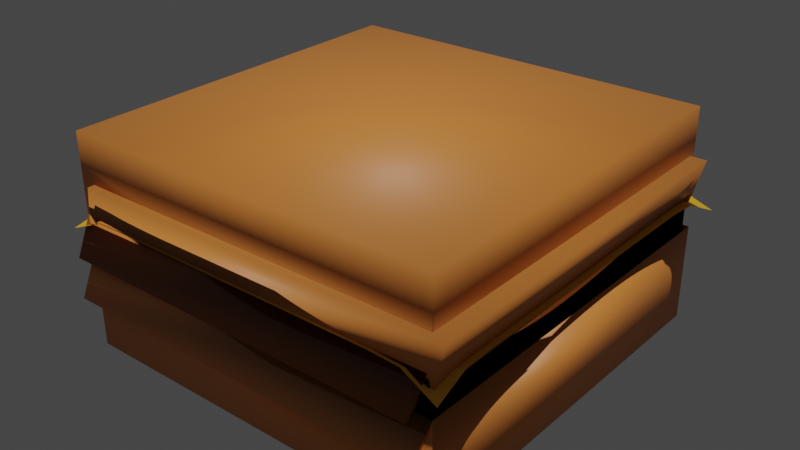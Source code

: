 # Source: hamburger.blend  (saved by Blender 2.93.21; exported with 4.5.12 LTS)
import bpy
from mathutils import Matrix  # noqa: F401  (used for matrix-valued properties, if any)

bpy.ops.wm.read_factory_settings(use_empty=True)
scene = bpy.context.scene
scene.name = 'Scene'

# ---- collections
col_collection = bpy.data.collections.new('Collection'); scene.collection.children.link(col_collection)

# ---- materials (node trees are filled in below, after node groups)
mat_meatmaterial = bpy.data.materials.new('MeatMaterial')
mat_meatmaterial.use_transparent_shadow = False
mat_bunmaterial = bpy.data.materials.new('BunMaterial')
mat_bunmaterial.use_transparent_shadow = False
mat_cheesematerial = bpy.data.materials.new('CheeseMaterial')
mat_cheesematerial.use_transparent_shadow = False

# ---- material node trees
mat_meatmaterial.use_nodes = True; mat_meatmaterial.node_tree.nodes.clear()
_N = mat_meatmaterial.node_tree.nodes; _L = mat_meatmaterial.node_tree.links
n0 = _N.new('ShaderNodeBsdfPrincipled'); n0.name = 'Principled BSDF'; n0.location = (10, 300)
n0.distribution = 'GGX'
n0.subsurface_method = 'BURLEY'
n0.inputs[0].default_value = (0.305, 0.07036, 0.0, 1.0)
n0.inputs[2].default_value = 0.7
n0.inputs[3].default_value = 1.45
n0.inputs[27].default_value = (0.0, 0.0, 0.0, 1.0)
n0.inputs[28].default_value = 1.0
n1 = _N.new('ShaderNodeOutputMaterial'); n1.name = 'Material Output'; n1.location = (300, 300)
_L.new(n0.outputs[0], n1.inputs[0])
n1.is_active_output = True
mat_bunmaterial.use_nodes = True; mat_bunmaterial.node_tree.nodes.clear()
_N = mat_bunmaterial.node_tree.nodes; _L = mat_bunmaterial.node_tree.links
n0 = _N.new('ShaderNodeBsdfPrincipled'); n0.name = 'Principled BSDF'; n0.location = (10, 300)
n0.distribution = 'GGX'
n0.subsurface_method = 'BURLEY'
n0.inputs[0].default_value = (0.8, 0.2598, 0.04967, 1.0)
n0.inputs[3].default_value = 1.45
n0.inputs[27].default_value = (0.0, 0.0, 0.0, 1.0)
n0.inputs[28].default_value = 1.0
n1 = _N.new('ShaderNodeOutputMaterial'); n1.name = 'Material Output'; n1.location = (300, 300)
_L.new(n0.outputs[0], n1.inputs[0])
n1.is_active_output = True
mat_cheesematerial.use_nodes = True; mat_cheesematerial.node_tree.nodes.clear()
_N = mat_cheesematerial.node_tree.nodes; _L = mat_cheesematerial.node_tree.links
n0 = _N.new('ShaderNodeBsdfPrincipled'); n0.name = 'Principled BSDF'; n0.location = (10, 300)
n0.distribution = 'GGX'
n0.subsurface_method = 'BURLEY'
n0.inputs[0].default_value = (0.8, 0.4146, 0.01574, 1.0)
n0.inputs[3].default_value = 1.45
n0.inputs[27].default_value = (0.0, 0.0, 0.0, 1.0)
n0.inputs[28].default_value = 1.0
n1 = _N.new('ShaderNodeOutputMaterial'); n1.name = 'Material Output'; n1.location = (300, 300)
_L.new(n0.outputs[0], n1.inputs[0])
n1.is_active_output = True

# ---- world
world_world = bpy.data.worlds.new('World'); scene.world = world_world
world_world.use_nodes = True; world_world.node_tree.nodes.clear()
_N = world_world.node_tree.nodes; _L = world_world.node_tree.links
n0 = _N.new('ShaderNodeOutputWorld'); n0.name = 'World Output'; n0.location = (300, 300)
n1 = _N.new('ShaderNodeBackground'); n1.name = 'Background'; n1.location = (10, 300)
n1.inputs[0].default_value = (0.05088, 0.05088, 0.05088, 1.0)
_L.new(n1.outputs[0], n0.inputs[0])
n0.is_active_output = True
world_world.color = (0.05088, 0.05088, 0.05088)
world_world.use_sun_shadow = False
world_world.sun_shadow_jitter_overblur = 0.0

# ---- lights
light_sun = bpy.data.lights.new('Sun', 'SUN')
light_sun.transmission_factor = 0.0
light_sun.energy = 2.0
light_sun.shadow_soft_size = 0.125

# ---- meshes
me_cube_001 = bpy.data.meshes.new('Cube.001')
me_cube_001.from_pydata([(-2.64, -2.826, -2.392), (-2.867, -2.928, -2.965), (-2.64, 2.581, -2.392), (-2.867, 2.479, -2.965), (2.767, -2.826, -2.392), (2.54, -2.928, -2.965), (2.767, 2.581, -2.392), (2.54, 2.479, -2.965), (-2.64, -2.826, -2.246), (-2.64, 2.581, -2.246), (2.767, 2.581, -2.246), (2.767, -2.826, -2.246), (-2.64, 2.581, -3.175), (2.767, 2.581, -3.175), (2.767, -2.826, -3.175), (-2.64, -2.826, -3.175)], [], [(8, 1, 3, 9), (9, 3, 7, 10), (10, 7, 5, 11), (11, 5, 1, 8), (2, 6, 4, 0), (7, 3, 1, 5), (14, 11, 8, 15), (13, 10, 11, 14), (12, 9, 10, 13), (15, 8, 9, 12), (0, 15, 12, 2), (2, 12, 13, 6), (6, 13, 14, 4), (4, 14, 15, 0)])
me_cube_001.polygons.foreach_set('use_smooth', [True] * 14)
_uv = me_cube_001.uv_layers.new(name='UVMap')
_uv.uv.foreach_set('vector', [0.5749, 0.0, 0.625, 0.0, 0.625, 0.25, 0.5749, 0.25, 0.5749, 0.25, 0.625, 0.25, 0.625, 0.5, 0.5749, 0.5, 0.5749, 0.5, 0.625, 0.5, 0.625, 0.75, 0.5749, 0.75, 0.5749, 0.75, 0.625, 0.75, 0.625, 1.0, 0.5749, 1.0, 0.125, 0.5, 0.375, 0.5, 0.375, 0.75, 0.125, 0.75, 0.625, 0.5, 0.875, 0.5, 0.875, 0.75, 0.625, 0.75, 0.4388, 0.75, 0.5749, 0.75, 0.5749, 1.0, 0.4388, 1.0, 0.4388, 0.5, 0.5749, 0.5, 0.5749, 0.75, 0.4388, 0.75, 0.4388, 0.25, 0.5749, 0.25, 0.5749, 0.5, 0.4388, 0.5, 0.4388, 0.0, 0.5749, 0.0, 0.5749, 0.25, 0.4388, 0.25, 0.375, 0.0, 0.4388, 0.0, 0.4388, 0.25, 0.375, 0.25, 0.375, 0.25, 0.4388, 0.25, 0.4388, 0.5, 0.375, 0.5, 0.375, 0.5, 0.4388, 0.5, 0.4388, 0.75, 0.375, 0.75, 0.375, 0.75, 0.4388, 0.75, 0.4388, 1.0, 0.375, 1.0])
me_cube_001.materials.append(mat_meatmaterial)
me_cube_001.use_remesh_fix_poles = True
me_cube_001.use_remesh_preserve_attributes = False
me_cube_001.update()
me_cube_002 = bpy.data.meshes.new('Cube.002')
me_cube_002.from_pydata([(-2.759, -2.826, -2.992), (-2.987, -2.928, -2.346), (-2.759, 2.581, -2.992), (-2.987, 2.479, -2.346), (2.647, -2.826, -2.992), (2.42, -2.928, -2.346), (2.647, 2.581, -2.992), (2.42, 2.479, -2.346), (-2.759, -2.826, -1.627), (-2.759, 2.581, -1.627), (2.647, 2.581, -1.627), (2.647, -2.826, -1.627), (-2.759, 2.581, -2.557), (2.647, 2.581, -2.557), (2.647, -2.826, -2.557), (-2.759, -2.826, -2.557)], [], [(8, 1, 3, 9), (9, 3, 7, 10), (10, 7, 5, 11), (11, 5, 1, 8), (2, 6, 4, 0), (7, 3, 1, 5), (14, 11, 8, 15), (13, 10, 11, 14), (12, 9, 10, 13), (15, 8, 9, 12), (0, 15, 12, 2), (2, 12, 13, 6), (6, 13, 14, 4), (4, 14, 15, 0)])
me_cube_002.polygons.foreach_set('use_smooth', [True] * 14)
_uv = me_cube_002.uv_layers.new(name='UVMap')
_uv.uv.foreach_set('vector', [0.5749, 0.0, 0.625, 0.0, 0.625, 0.25, 0.5749, 0.25, 0.5749, 0.25, 0.625, 0.25, 0.625, 0.5, 0.5749, 0.5, 0.5749, 0.5, 0.625, 0.5, 0.625, 0.75, 0.5749, 0.75, 0.5749, 0.75, 0.625, 0.75, 0.625, 1.0, 0.5749, 1.0, 0.125, 0.5, 0.375, 0.5, 0.375, 0.75, 0.125, 0.75, 0.625, 0.5, 0.875, 0.5, 0.875, 0.75, 0.625, 0.75, 0.4388, 0.75, 0.5749, 0.75, 0.5749, 1.0, 0.4388, 1.0, 0.4388, 0.5, 0.5749, 0.5, 0.5749, 0.75, 0.4388, 0.75, 0.4388, 0.25, 0.5749, 0.25, 0.5749, 0.5, 0.4388, 0.5, 0.4388, 0.0, 0.5749, 0.0, 0.5749, 0.25, 0.4388, 0.25, 0.375, 0.0, 0.4388, 0.0, 0.4388, 0.25, 0.375, 0.25, 0.375, 0.25, 0.4388, 0.25, 0.4388, 0.5, 0.375, 0.5, 0.375, 0.5, 0.4388, 0.5, 0.4388, 0.75, 0.375, 0.75, 0.375, 0.75, 0.4388, 0.75, 0.4388, 1.0, 0.375, 1.0])
me_cube_002.materials.append(mat_bunmaterial)
me_cube_002.use_remesh_fix_poles = True
me_cube_002.use_remesh_preserve_attributes = False
me_cube_002.update()
me_plane = bpy.data.meshes.new('Plane')
me_plane.from_pydata([(-3.408, -2.908, -0.2623), (2.511, -2.909, -0.3), (-3.362, 2.992, -0.3682), (2.604, 2.94, -0.3297), (-3.32, 2.48, -0.0971), (-3.312, 2.03, -0.07497), (-3.312, 1.587, -0.07497), (-3.312, 1.144, -0.07497), (-3.312, 0.7018, -0.07497), (-3.312, 0.2592, -0.07497), (-3.312, -0.1834, -0.07497), (-3.312, -0.626, -0.07497), (-3.312, -1.069, -0.07497), (-3.312, -1.511, -0.07497), (-3.312, -1.954, -0.07497), (-3.326, -2.401, -0.0909), (-2.878, -2.886, -0.03776), (-2.418, -2.885, -0.02517), (-1.976, -2.885, -0.02517), (-1.533, -2.885, -0.02517), (-1.09, -2.885, -0.02517), (-0.6477, -2.885, -0.02517), (-0.2051, -2.885, -0.02517), (0.2375, -2.885, -0.02517), (0.68, -2.885, -0.02517), (1.123, -2.885, -0.02517), (1.565, -2.885, -0.02517), (2.014, -2.889, -0.04735), (2.504, -2.43, -0.08999), (2.503, -1.982, -0.06968), (2.503, -1.54, -0.06968), (2.503, -1.097, -0.06968), (2.503, -0.6544, -0.06968), (2.503, -0.2118, -0.06968), (2.503, 0.2308, -0.06968), (2.503, 0.6734, -0.06968), (2.503, 1.116, -0.06968), (2.503, 1.559, -0.06968), (2.503, 2.001, -0.06968), (2.515, 2.449, -0.1002), (2.064, 2.935, -0.1364), (1.612, 2.936, -0.1154), (1.169, 2.936, -0.1154), (0.7268, 2.936, -0.1154), (0.2842, 2.936, -0.1154), (-0.1584, 2.936, -0.1154), (-0.601, 2.936, -0.1154), (-1.044, 2.936, -0.1154), (-1.486, 2.936, -0.1154), (-1.929, 2.936, -0.1154), (-2.371, 2.936, -0.1154), (-2.824, 2.942, -0.1335), (-2.857, -2.432, -0.01047), (-2.857, -1.987, -0.009726), (-2.857, -1.544, -0.009726), (-2.857, -1.102, -0.009726), (-2.857, -0.659, -0.009726), (-2.857, -0.2164, -0.009726), (-2.857, 0.2262, -0.009726), (-2.857, 0.6688, -0.009726), (-2.857, 1.111, -0.009726), (-2.857, 1.554, -0.009726), (-2.857, 1.997, -0.009726), (-2.852, 2.446, -0.02291), (-2.413, -2.435, -0.003265), (-2.413, -1.992, 0.0), (-2.413, -1.549, 0.0), (-2.413, -1.106, 0.0), (-2.413, -0.6639, 0.0), (-2.413, -0.2213, 0.0), (-2.413, 0.2213, 0.0), (-2.413, 0.6639, 0.0), (-2.413, 1.106, 0.0), (-2.413, 1.549, 0.0), (-2.413, 1.992, 0.0), (-2.407, 2.442, -0.01497), (-1.971, -2.435, -0.003265), (-1.97, -1.992, 0.0), (-1.97, -1.549, 0.0), (-1.97, -1.106, 0.0), (-1.97, -0.6639, 0.0), (-1.97, -0.2213, 0.0), (-1.97, 0.2213, 0.0), (-1.97, 0.6639, 0.0), (-1.97, 1.106, 0.0), (-1.97, 1.549, 0.0), (-1.97, 1.992, 0.0), (-1.965, 2.442, -0.01497), (-1.528, -2.435, -0.003265), (-1.527, -1.992, 0.0), (-1.527, -1.549, 0.0), (-1.527, -1.106, 0.0), (-1.527, -0.6639, 0.0), (-1.527, -0.2213, 0.0), (-1.527, 0.2213, 0.0), (-1.527, 0.6639, 0.0), (-1.527, 1.106, 0.0), (-1.527, 1.549, 0.0), (-1.527, 1.992, 0.0), (-1.522, 2.442, -0.01497), (-1.085, -2.435, -0.003265), (-1.085, -1.992, 0.0), (-1.085, -1.549, 0.0), (-1.085, -1.106, 0.0), (-1.085, -0.6639, 0.0), (-1.085, -0.2213, 0.0), (-1.085, 0.2213, 0.0), (-1.085, 0.6639, 0.0), (-1.085, 1.106, 0.0), (-1.085, 1.549, 0.0), (-1.085, 1.992, 0.0), (-1.079, 2.442, -0.01497), (-0.6429, -2.435, -0.003265), (-0.6422, -1.992, 0.0), (-0.6422, -1.549, 0.0), (-0.6422, -1.106, 0.0), (-0.6422, -0.6639, 0.0), (-0.6422, -0.2213, 0.0), (-0.6422, 0.2213, 0.0), (-0.6422, 0.6639, 0.0), (-0.6422, 1.106, 0.0), (-0.6422, 1.549, 0.0), (-0.6422, 1.992, 0.0), (-0.6368, 2.442, -0.01497), (-0.2003, -2.435, -0.003265), (-0.1996, -1.992, 0.0), (-0.1996, -1.549, 0.0), (-0.1996, -1.106, 0.0), (-0.1996, -0.6639, 0.0), (-0.1996, -0.2213, 0.0), (-0.1996, 0.2213, 0.0), (-0.1996, 0.6639, 0.0), (-0.1996, 1.106, 0.0), (-0.1996, 1.549, 0.0), (-0.1996, 1.992, 0.0), (-0.1942, 2.442, -0.01497), (0.2423, -2.435, -0.003265), (0.243, -1.992, 0.0), (0.243, -1.549, 0.0), (0.243, -1.106, 0.0), (0.243, -0.6639, 0.0), (0.243, -0.2213, 0.0), (0.243, 0.2213, 0.0), (0.243, 0.6639, 0.0), (0.243, 1.106, 0.0), (0.243, 1.549, 0.0), (0.243, 1.992, 0.0), (0.2484, 2.442, -0.01497), (0.6849, -2.435, -0.003265), (0.6856, -1.992, 0.0), (0.6856, -1.549, 0.0), (0.6856, -1.106, 0.0), (0.6856, -0.6639, 0.0), (0.6856, -0.2213, 0.0), (0.6856, 0.2213, 0.0), (0.6856, 0.6639, 0.0), (0.6856, 1.106, 0.0), (0.6856, 1.549, 0.0), (0.6856, 1.992, 0.0), (0.691, 2.442, -0.01497), (1.127, -2.435, -0.003265), (1.128, -1.992, 0.0), (1.128, -1.549, 0.0), (1.128, -1.106, 0.0), (1.128, -0.6639, 0.0), (1.128, -0.2213, 0.0), (1.128, 0.2213, 0.0), (1.128, 0.6639, 0.0), (1.128, 1.106, 0.0), (1.128, 1.549, 0.0), (1.128, 1.992, 0.0), (1.134, 2.442, -0.01497), (1.57, -2.435, -0.003265), (1.571, -1.992, 0.0), (1.571, -1.549, 0.0), (1.571, -1.106, 0.0), (1.571, -0.6639, 0.0), (1.571, -0.2213, 0.0), (1.571, 0.2213, 0.0), (1.571, 0.6639, 0.0), (1.571, 1.106, 0.0), (1.571, 1.549, 0.0), (1.571, 1.992, 0.0), (1.576, 2.442, -0.01497), (2.019, -2.434, -0.01212), (2.02, -1.99, -0.009039), (2.02, -1.548, -0.009039), (2.02, -1.105, -0.009039), (2.02, -0.6627, -0.009039), (2.02, -0.2201, -0.009039), (2.02, 0.2225, -0.009039), (2.02, 0.6651, -0.009039), (2.02, 1.108, -0.009039), (2.02, 1.55, -0.009039), (2.02, 1.993, -0.009039), (2.024, 2.443, -0.02327)], [], [(195, 39, 3, 40), (4, 63, 51, 2), (63, 75, 50, 51), (75, 87, 49, 50), (87, 99, 48, 49), (99, 111, 47, 48), (111, 123, 46, 47), (123, 135, 45, 46), (135, 147, 44, 45), (147, 159, 43, 44), (159, 171, 42, 43), (171, 183, 41, 42), (183, 195, 40, 41), (0, 16, 52, 15), (15, 52, 53, 14), (14, 53, 54, 13), (13, 54, 55, 12), (12, 55, 56, 11), (11, 56, 57, 10), (10, 57, 58, 9), (9, 58, 59, 8), (8, 59, 60, 7), (7, 60, 61, 6), (6, 61, 62, 5), (5, 62, 63, 4), (16, 17, 64, 52), (52, 64, 65, 53), (53, 65, 66, 54), (54, 66, 67, 55), (55, 67, 68, 56), (56, 68, 69, 57), (57, 69, 70, 58), (58, 70, 71, 59), (59, 71, 72, 60), (60, 72, 73, 61), (61, 73, 74, 62), (62, 74, 75, 63), (17, 18, 76, 64), (64, 76, 77, 65), (65, 77, 78, 66), (66, 78, 79, 67), (67, 79, 80, 68), (68, 80, 81, 69), (69, 81, 82, 70), (70, 82, 83, 71), (71, 83, 84, 72), (72, 84, 85, 73), (73, 85, 86, 74), (74, 86, 87, 75), (18, 19, 88, 76), (76, 88, 89, 77), (77, 89, 90, 78), (78, 90, 91, 79), (79, 91, 92, 80), (80, 92, 93, 81), (81, 93, 94, 82), (82, 94, 95, 83), (83, 95, 96, 84), (84, 96, 97, 85), (85, 97, 98, 86), (86, 98, 99, 87), (19, 20, 100, 88), (88, 100, 101, 89), (89, 101, 102, 90), (90, 102, 103, 91), (91, 103, 104, 92), (92, 104, 105, 93), (93, 105, 106, 94), (94, 106, 107, 95), (95, 107, 108, 96), (96, 108, 109, 97), (97, 109, 110, 98), (98, 110, 111, 99), (20, 21, 112, 100), (100, 112, 113, 101), (101, 113, 114, 102), (102, 114, 115, 103), (103, 115, 116, 104), (104, 116, 117, 105), (105, 117, 118, 106), (106, 118, 119, 107), (107, 119, 120, 108), (108, 120, 121, 109), (109, 121, 122, 110), (110, 122, 123, 111), (21, 22, 124, 112), (112, 124, 125, 113), (113, 125, 126, 114), (114, 126, 127, 115), (115, 127, 128, 116), (116, 128, 129, 117), (117, 129, 130, 118), (118, 130, 131, 119), (119, 131, 132, 120), (120, 132, 133, 121), (121, 133, 134, 122), (122, 134, 135, 123), (22, 23, 136, 124), (124, 136, 137, 125), (125, 137, 138, 126), (126, 138, 139, 127), (127, 139, 140, 128), (128, 140, 141, 129), (129, 141, 142, 130), (130, 142, 143, 131), (131, 143, 144, 132), (132, 144, 145, 133), (133, 145, 146, 134), (134, 146, 147, 135), (23, 24, 148, 136), (136, 148, 149, 137), (137, 149, 150, 138), (138, 150, 151, 139), (139, 151, 152, 140), (140, 152, 153, 141), (141, 153, 154, 142), (142, 154, 155, 143), (143, 155, 156, 144), (144, 156, 157, 145), (145, 157, 158, 146), (146, 158, 159, 147), (24, 25, 160, 148), (148, 160, 161, 149), (149, 161, 162, 150), (150, 162, 163, 151), (151, 163, 164, 152), (152, 164, 165, 153), (153, 165, 166, 154), (154, 166, 167, 155), (155, 167, 168, 156), (156, 168, 169, 157), (157, 169, 170, 158), (158, 170, 171, 159), (25, 26, 172, 160), (160, 172, 173, 161), (161, 173, 174, 162), (162, 174, 175, 163), (163, 175, 176, 164), (164, 176, 177, 165), (165, 177, 178, 166), (166, 178, 179, 167), (167, 179, 180, 168), (168, 180, 181, 169), (169, 181, 182, 170), (170, 182, 183, 171), (26, 27, 184, 172), (172, 184, 185, 173), (173, 185, 186, 174), (174, 186, 187, 175), (175, 187, 188, 176), (176, 188, 189, 177), (177, 189, 190, 178), (178, 190, 191, 179), (179, 191, 192, 180), (180, 192, 193, 181), (181, 193, 194, 182), (182, 194, 195, 183), (27, 1, 28, 184), (184, 28, 29, 185), (185, 29, 30, 186), (186, 30, 31, 187), (187, 31, 32, 188), (188, 32, 33, 189), (189, 33, 34, 190), (190, 34, 35, 191), (191, 35, 36, 192), (192, 36, 37, 193), (193, 37, 38, 194), (194, 38, 39, 195)])
_uv = me_plane.uv_layers.new(name='UVMap')
_uv.uv.foreach_set('vector', [0.9231, 0.9231, 1.0, 0.9231, 1.0, 1.0, 0.9231, 1.0, 0.0, 0.9231, 0.07692, 0.9231, 0.07692, 1.0, 0.0, 1.0, 0.07692, 0.9231, 0.1538, 0.9231, 0.1538, 1.0, 0.07692, 1.0, 0.1538, 0.9231, 0.2308, 0.9231, 0.2308, 1.0, 0.1538, 1.0, 0.2308, 0.9231, 0.3077, 0.9231, 0.3077, 1.0, 0.2308, 1.0, 0.3077, 0.9231, 0.3846, 0.9231, 0.3846, 1.0, 0.3077, 1.0, 0.3846, 0.9231, 0.4615, 0.9231, 0.4615, 1.0, 0.3846, 1.0, 0.4615, 0.9231, 0.5385, 0.9231, 0.5385, 1.0, 0.4615, 1.0, 0.5385, 0.9231, 0.6154, 0.9231, 0.6154, 1.0, 0.5385, 1.0, 0.6154, 0.9231, 0.6923, 0.9231, 0.6923, 1.0, 0.6154, 1.0, 0.6923, 0.9231, 0.7692, 0.9231, 0.7692, 1.0, 0.6923, 1.0, 0.7692, 0.9231, 0.8462, 0.9231, 0.8462, 1.0, 0.7692, 1.0, 0.8462, 0.9231, 0.9231, 0.9231, 0.9231, 1.0, 0.8462, 1.0, 0.0, 0.0, 0.07692, 0.0, 0.07692, 0.07692, 0.0, 0.07692, 0.0, 0.07692, 0.07692, 0.07692, 0.07692, 0.1538, 0.0, 0.1538, 0.0, 0.1538, 0.07692, 0.1538, 0.07692, 0.2308, 0.0, 0.2308, 0.0, 0.2308, 0.07692, 0.2308, 0.07692, 0.3077, 0.0, 0.3077, 0.0, 0.3077, 0.07692, 0.3077, 0.07692, 0.3846, 0.0, 0.3846, 0.0, 0.3846, 0.07692, 0.3846, 0.07692, 0.4615, 0.0, 0.4615, 0.0, 0.4615, 0.07692, 0.4615, 0.07692, 0.5385, 0.0, 0.5385, 0.0, 0.5385, 0.07692, 0.5385, 0.07692, 0.6154, 0.0, 0.6154, 0.0, 0.6154, 0.07692, 0.6154, 0.07692, 0.6923, 0.0, 0.6923, 0.0, 0.6923, 0.07692, 0.6923, 0.07692, 0.7692, 0.0, 0.7692, 0.0, 0.7692, 0.07692, 0.7692, 0.07692, 0.8462, 0.0, 0.8462, 0.0, 0.8462, 0.07692, 0.8462, 0.07692, 0.9231, 0.0, 0.9231, 0.07692, 0.0, 0.1538, 0.0, 0.1538, 0.07692, 0.07692, 0.07692, 0.07692, 0.07692, 0.1538, 0.07692, 0.1538, 0.1538, 0.07692, 0.1538, 0.07692, 0.1538, 0.1538, 0.1538, 0.1538, 0.2308, 0.07692, 0.2308, 0.07692, 0.2308, 0.1538, 0.2308, 0.1538, 0.3077, 0.07692, 0.3077, 0.07692, 0.3077, 0.1538, 0.3077, 0.1538, 0.3846, 0.07692, 0.3846, 0.07692, 0.3846, 0.1538, 0.3846, 0.1538, 0.4615, 0.07692, 0.4615, 0.07692, 0.4615, 0.1538, 0.4615, 0.1538, 0.5385, 0.07692, 0.5385, 0.07692, 0.5385, 0.1538, 0.5385, 0.1538, 0.6154, 0.07692, 0.6154, 0.07692, 0.6154, 0.1538, 0.6154, 0.1538, 0.6923, 0.07692, 0.6923, 0.07692, 0.6923, 0.1538, 0.6923, 0.1538, 0.7692, 0.07692, 0.7692, 0.07692, 0.7692, 0.1538, 0.7692, 0.1538, 0.8462, 0.07692, 0.8462, 0.07692, 0.8462, 0.1538, 0.8462, 0.1538, 0.9231, 0.07692, 0.9231, 0.1538, 0.0, 0.2308, 0.0, 0.2308, 0.07692, 0.1538, 0.07692, 0.1538, 0.07692, 0.2308, 0.07692, 0.2308, 0.1538, 0.1538, 0.1538, 0.1538, 0.1538, 0.2308, 0.1538, 0.2308, 0.2308, 0.1538, 0.2308, 0.1538, 0.2308, 0.2308, 0.2308, 0.2308, 0.3077, 0.1538, 0.3077, 0.1538, 0.3077, 0.2308, 0.3077, 0.2308, 0.3846, 0.1538, 0.3846, 0.1538, 0.3846, 0.2308, 0.3846, 0.2308, 0.4615, 0.1538, 0.4615, 0.1538, 0.4615, 0.2308, 0.4615, 0.2308, 0.5385, 0.1538, 0.5385, 0.1538, 0.5385, 0.2308, 0.5385, 0.2308, 0.6154, 0.1538, 0.6154, 0.1538, 0.6154, 0.2308, 0.6154, 0.2308, 0.6923, 0.1538, 0.6923, 0.1538, 0.6923, 0.2308, 0.6923, 0.2308, 0.7692, 0.1538, 0.7692, 0.1538, 0.7692, 0.2308, 0.7692, 0.2308, 0.8462, 0.1538, 0.8462, 0.1538, 0.8462, 0.2308, 0.8462, 0.2308, 0.9231, 0.1538, 0.9231, 0.2308, 0.0, 0.3077, 0.0, 0.3077, 0.07692, 0.2308, 0.07692, 0.2308, 0.07692, 0.3077, 0.07692, 0.3077, 0.1538, 0.2308, 0.1538, 0.2308, 0.1538, 0.3077, 0.1538, 0.3077, 0.2308, 0.2308, 0.2308, 0.2308, 0.2308, 0.3077, 0.2308, 0.3077, 0.3077, 0.2308, 0.3077, 0.2308, 0.3077, 0.3077, 0.3077, 0.3077, 0.3846, 0.2308, 0.3846, 0.2308, 0.3846, 0.3077, 0.3846, 0.3077, 0.4615, 0.2308, 0.4615, 0.2308, 0.4615, 0.3077, 0.4615, 0.3077, 0.5385, 0.2308, 0.5385, 0.2308, 0.5385, 0.3077, 0.5385, 0.3077, 0.6154, 0.2308, 0.6154, 0.2308, 0.6154, 0.3077, 0.6154, 0.3077, 0.6923, 0.2308, 0.6923, 0.2308, 0.6923, 0.3077, 0.6923, 0.3077, 0.7692, 0.2308, 0.7692, 0.2308, 0.7692, 0.3077, 0.7692, 0.3077, 0.8462, 0.2308, 0.8462, 0.2308, 0.8462, 0.3077, 0.8462, 0.3077, 0.9231, 0.2308, 0.9231, 0.3077, 0.0, 0.3846, 0.0, 0.3846, 0.07692, 0.3077, 0.07692, 0.3077, 0.07692, 0.3846, 0.07692, 0.3846, 0.1538, 0.3077, 0.1538, 0.3077, 0.1538, 0.3846, 0.1538, 0.3846, 0.2308, 0.3077, 0.2308, 0.3077, 0.2308, 0.3846, 0.2308, 0.3846, 0.3077, 0.3077, 0.3077, 0.3077, 0.3077, 0.3846, 0.3077, 0.3846, 0.3846, 0.3077, 0.3846, 0.3077, 0.3846, 0.3846, 0.3846, 0.3846, 0.4615, 0.3077, 0.4615, 0.3077, 0.4615, 0.3846, 0.4615, 0.3846, 0.5385, 0.3077, 0.5385, 0.3077, 0.5385, 0.3846, 0.5385, 0.3846, 0.6154, 0.3077, 0.6154, 0.3077, 0.6154, 0.3846, 0.6154, 0.3846, 0.6923, 0.3077, 0.6923, 0.3077, 0.6923, 0.3846, 0.6923, 0.3846, 0.7692, 0.3077, 0.7692, 0.3077, 0.7692, 0.3846, 0.7692, 0.3846, 0.8462, 0.3077, 0.8462, 0.3077, 0.8462, 0.3846, 0.8462, 0.3846, 0.9231, 0.3077, 0.9231, 0.3846, 0.0, 0.4615, 0.0, 0.4615, 0.07692, 0.3846, 0.07692, 0.3846, 0.07692, 0.4615, 0.07692, 0.4615, 0.1538, 0.3846, 0.1538, 0.3846, 0.1538, 0.4615, 0.1538, 0.4615, 0.2308, 0.3846, 0.2308, 0.3846, 0.2308, 0.4615, 0.2308, 0.4615, 0.3077, 0.3846, 0.3077, 0.3846, 0.3077, 0.4615, 0.3077, 0.4615, 0.3846, 0.3846, 0.3846, 0.3846, 0.3846, 0.4615, 0.3846, 0.4615, 0.4615, 0.3846, 0.4615, 0.3846, 0.4615, 0.4615, 0.4615, 0.4615, 0.5385, 0.3846, 0.5385, 0.3846, 0.5385, 0.4615, 0.5385, 0.4615, 0.6154, 0.3846, 0.6154, 0.3846, 0.6154, 0.4615, 0.6154, 0.4615, 0.6923, 0.3846, 0.6923, 0.3846, 0.6923, 0.4615, 0.6923, 0.4615, 0.7692, 0.3846, 0.7692, 0.3846, 0.7692, 0.4615, 0.7692, 0.4615, 0.8462, 0.3846, 0.8462, 0.3846, 0.8462, 0.4615, 0.8462, 0.4615, 0.9231, 0.3846, 0.9231, 0.4615, 0.0, 0.5385, 0.0, 0.5385, 0.07692, 0.4615, 0.07692, 0.4615, 0.07692, 0.5385, 0.07692, 0.5385, 0.1538, 0.4615, 0.1538, 0.4615, 0.1538, 0.5385, 0.1538, 0.5385, 0.2308, 0.4615, 0.2308, 0.4615, 0.2308, 0.5385, 0.2308, 0.5385, 0.3077, 0.4615, 0.3077, 0.4615, 0.3077, 0.5385, 0.3077, 0.5385, 0.3846, 0.4615, 0.3846, 0.4615, 0.3846, 0.5385, 0.3846, 0.5385, 0.4615, 0.4615, 0.4615, 0.4615, 0.4615, 0.5385, 0.4615, 0.5385, 0.5385, 0.4615, 0.5385, 0.4615, 0.5385, 0.5385, 0.5385, 0.5385, 0.6154, 0.4615, 0.6154, 0.4615, 0.6154, 0.5385, 0.6154, 0.5385, 0.6923, 0.4615, 0.6923, 0.4615, 0.6923, 0.5385, 0.6923, 0.5385, 0.7692, 0.4615, 0.7692, 0.4615, 0.7692, 0.5385, 0.7692, 0.5385, 0.8462, 0.4615, 0.8462, 0.4615, 0.8462, 0.5385, 0.8462, 0.5385, 0.9231, 0.4615, 0.9231, 0.5385, 0.0, 0.6154, 0.0, 0.6154, 0.07692, 0.5385, 0.07692, 0.5385, 0.07692, 0.6154, 0.07692, 0.6154, 0.1538, 0.5385, 0.1538, 0.5385, 0.1538, 0.6154, 0.1538, 0.6154, 0.2308, 0.5385, 0.2308, 0.5385, 0.2308, 0.6154, 0.2308, 0.6154, 0.3077, 0.5385, 0.3077, 0.5385, 0.3077, 0.6154, 0.3077, 0.6154, 0.3846, 0.5385, 0.3846, 0.5385, 0.3846, 0.6154, 0.3846, 0.6154, 0.4615, 0.5385, 0.4615, 0.5385, 0.4615, 0.6154, 0.4615, 0.6154, 0.5385, 0.5385, 0.5385, 0.5385, 0.5385, 0.6154, 0.5385, 0.6154, 0.6154, 0.5385, 0.6154, 0.5385, 0.6154, 0.6154, 0.6154, 0.6154, 0.6923, 0.5385, 0.6923, 0.5385, 0.6923, 0.6154, 0.6923, 0.6154, 0.7692, 0.5385, 0.7692, 0.5385, 0.7692, 0.6154, 0.7692, 0.6154, 0.8462, 0.5385, 0.8462, 0.5385, 0.8462, 0.6154, 0.8462, 0.6154, 0.9231, 0.5385, 0.9231, 0.6154, 0.0, 0.6923, 0.0, 0.6923, 0.07692, 0.6154, 0.07692, 0.6154, 0.07692, 0.6923, 0.07692, 0.6923, 0.1538, 0.6154, 0.1538, 0.6154, 0.1538, 0.6923, 0.1538, 0.6923, 0.2308, 0.6154, 0.2308, 0.6154, 0.2308, 0.6923, 0.2308, 0.6923, 0.3077, 0.6154, 0.3077, 0.6154, 0.3077, 0.6923, 0.3077, 0.6923, 0.3846, 0.6154, 0.3846, 0.6154, 0.3846, 0.6923, 0.3846, 0.6923, 0.4615, 0.6154, 0.4615, 0.6154, 0.4615, 0.6923, 0.4615, 0.6923, 0.5385, 0.6154, 0.5385, 0.6154, 0.5385, 0.6923, 0.5385, 0.6923, 0.6154, 0.6154, 0.6154, 0.6154, 0.6154, 0.6923, 0.6154, 0.6923, 0.6923, 0.6154, 0.6923, 0.6154, 0.6923, 0.6923, 0.6923, 0.6923, 0.7692, 0.6154, 0.7692, 0.6154, 0.7692, 0.6923, 0.7692, 0.6923, 0.8462, 0.6154, 0.8462, 0.6154, 0.8462, 0.6923, 0.8462, 0.6923, 0.9231, 0.6154, 0.9231, 0.6923, 0.0, 0.7692, 0.0, 0.7692, 0.07692, 0.6923, 0.07692, 0.6923, 0.07692, 0.7692, 0.07692, 0.7692, 0.1538, 0.6923, 0.1538, 0.6923, 0.1538, 0.7692, 0.1538, 0.7692, 0.2308, 0.6923, 0.2308, 0.6923, 0.2308, 0.7692, 0.2308, 0.7692, 0.3077, 0.6923, 0.3077, 0.6923, 0.3077, 0.7692, 0.3077, 0.7692, 0.3846, 0.6923, 0.3846, 0.6923, 0.3846, 0.7692, 0.3846, 0.7692, 0.4615, 0.6923, 0.4615, 0.6923, 0.4615, 0.7692, 0.4615, 0.7692, 0.5385, 0.6923, 0.5385, 0.6923, 0.5385, 0.7692, 0.5385, 0.7692, 0.6154, 0.6923, 0.6154, 0.6923, 0.6154, 0.7692, 0.6154, 0.7692, 0.6923, 0.6923, 0.6923, 0.6923, 0.6923, 0.7692, 0.6923, 0.7692, 0.7692, 0.6923, 0.7692, 0.6923, 0.7692, 0.7692, 0.7692, 0.7692, 0.8462, 0.6923, 0.8462, 0.6923, 0.8462, 0.7692, 0.8462, 0.7692, 0.9231, 0.6923, 0.9231, 0.7692, 0.0, 0.8462, 0.0, 0.8462, 0.07692, 0.7692, 0.07692, 0.7692, 0.07692, 0.8462, 0.07692, 0.8462, 0.1538, 0.7692, 0.1538, 0.7692, 0.1538, 0.8462, 0.1538, 0.8462, 0.2308, 0.7692, 0.2308, 0.7692, 0.2308, 0.8462, 0.2308, 0.8462, 0.3077, 0.7692, 0.3077, 0.7692, 0.3077, 0.8462, 0.3077, 0.8462, 0.3846, 0.7692, 0.3846, 0.7692, 0.3846, 0.8462, 0.3846, 0.8462, 0.4615, 0.7692, 0.4615, 0.7692, 0.4615, 0.8462, 0.4615, 0.8462, 0.5385, 0.7692, 0.5385, 0.7692, 0.5385, 0.8462, 0.5385, 0.8462, 0.6154, 0.7692, 0.6154, 0.7692, 0.6154, 0.8462, 0.6154, 0.8462, 0.6923, 0.7692, 0.6923, 0.7692, 0.6923, 0.8462, 0.6923, 0.8462, 0.7692, 0.7692, 0.7692, 0.7692, 0.7692, 0.8462, 0.7692, 0.8462, 0.8462, 0.7692, 0.8462, 0.7692, 0.8462, 0.8462, 0.8462, 0.8462, 0.9231, 0.7692, 0.9231, 0.8462, 0.0, 0.9231, 0.0, 0.9231, 0.07692, 0.8462, 0.07692, 0.8462, 0.07692, 0.9231, 0.07692, 0.9231, 0.1538, 0.8462, 0.1538, 0.8462, 0.1538, 0.9231, 0.1538, 0.9231, 0.2308, 0.8462, 0.2308, 0.8462, 0.2308, 0.9231, 0.2308, 0.9231, 0.3077, 0.8462, 0.3077, 0.8462, 0.3077, 0.9231, 0.3077, 0.9231, 0.3846, 0.8462, 0.3846, 0.8462, 0.3846, 0.9231, 0.3846, 0.9231, 0.4615, 0.8462, 0.4615, 0.8462, 0.4615, 0.9231, 0.4615, 0.9231, 0.5385, 0.8462, 0.5385, 0.8462, 0.5385, 0.9231, 0.5385, 0.9231, 0.6154, 0.8462, 0.6154, 0.8462, 0.6154, 0.9231, 0.6154, 0.9231, 0.6923, 0.8462, 0.6923, 0.8462, 0.6923, 0.9231, 0.6923, 0.9231, 0.7692, 0.8462, 0.7692, 0.8462, 0.7692, 0.9231, 0.7692, 0.9231, 0.8462, 0.8462, 0.8462, 0.8462, 0.8462, 0.9231, 0.8462, 0.9231, 0.9231, 0.8462, 0.9231, 0.9231, 0.0, 1.0, 0.0, 1.0, 0.07692, 0.9231, 0.07692, 0.9231, 0.07692, 1.0, 0.07692, 1.0, 0.1538, 0.9231, 0.1538, 0.9231, 0.1538, 1.0, 0.1538, 1.0, 0.2308, 0.9231, 0.2308, 0.9231, 0.2308, 1.0, 0.2308, 1.0, 0.3077, 0.9231, 0.3077, 0.9231, 0.3077, 1.0, 0.3077, 1.0, 0.3846, 0.9231, 0.3846, 0.9231, 0.3846, 1.0, 0.3846, 1.0, 0.4615, 0.9231, 0.4615, 0.9231, 0.4615, 1.0, 0.4615, 1.0, 0.5385, 0.9231, 0.5385, 0.9231, 0.5385, 1.0, 0.5385, 1.0, 0.6154, 0.9231, 0.6154, 0.9231, 0.6154, 1.0, 0.6154, 1.0, 0.6923, 0.9231, 0.6923, 0.9231, 0.6923, 1.0, 0.6923, 1.0, 0.7692, 0.9231, 0.7692, 0.9231, 0.7692, 1.0, 0.7692, 1.0, 0.8462, 0.9231, 0.8462, 0.9231, 0.8462, 1.0, 0.8462, 1.0, 0.9231, 0.9231, 0.9231])
me_plane.materials.append(mat_cheesematerial)
me_plane.use_remesh_fix_poles = True
me_plane.use_remesh_preserve_attributes = False
me_plane.update()
me_cube_003 = bpy.data.meshes.new('Cube.003')
me_cube_003.from_pydata([(-2.759, -2.826, -2.992), (-2.987, -2.928, -2.346), (-2.759, 2.581, -2.992), (-2.987, 2.479, -2.346), (2.647, -2.826, -2.992), (2.42, -2.928, -2.346), (2.647, 2.581, -2.992), (2.42, 2.479, -2.346), (-2.759, -2.826, -1.627), (-2.759, 2.581, -1.627), (2.647, 2.581, -1.627), (2.647, -2.826, -1.627), (-2.759, 2.581, -2.557), (2.647, 2.581, -2.557), (2.647, -2.826, -2.557), (-2.759, -2.826, -2.557)], [], [(8, 1, 3, 9), (9, 3, 7, 10), (10, 7, 5, 11), (11, 5, 1, 8), (2, 6, 4, 0), (7, 3, 1, 5), (14, 11, 8, 15), (13, 10, 11, 14), (12, 9, 10, 13), (15, 8, 9, 12), (0, 15, 12, 2), (2, 12, 13, 6), (6, 13, 14, 4), (4, 14, 15, 0)])
me_cube_003.polygons.foreach_set('use_smooth', [True] * 14)
_uv = me_cube_003.uv_layers.new(name='UVMap')
_uv.uv.foreach_set('vector', [0.5749, 0.0, 0.625, 0.0, 0.625, 0.25, 0.5749, 0.25, 0.5749, 0.25, 0.625, 0.25, 0.625, 0.5, 0.5749, 0.5, 0.5749, 0.5, 0.625, 0.5, 0.625, 0.75, 0.5749, 0.75, 0.5749, 0.75, 0.625, 0.75, 0.625, 1.0, 0.5749, 1.0, 0.125, 0.5, 0.375, 0.5, 0.375, 0.75, 0.125, 0.75, 0.625, 0.5, 0.875, 0.5, 0.875, 0.75, 0.625, 0.75, 0.4388, 0.75, 0.5749, 0.75, 0.5749, 1.0, 0.4388, 1.0, 0.4388, 0.5, 0.5749, 0.5, 0.5749, 0.75, 0.4388, 0.75, 0.4388, 0.25, 0.5749, 0.25, 0.5749, 0.5, 0.4388, 0.5, 0.4388, 0.0, 0.5749, 0.0, 0.5749, 0.25, 0.4388, 0.25, 0.375, 0.0, 0.4388, 0.0, 0.4388, 0.25, 0.375, 0.25, 0.375, 0.25, 0.4388, 0.25, 0.4388, 0.5, 0.375, 0.5, 0.375, 0.5, 0.4388, 0.5, 0.4388, 0.75, 0.375, 0.75, 0.375, 0.75, 0.4388, 0.75, 0.4388, 1.0, 0.375, 1.0])
me_cube_003.materials.append(mat_bunmaterial)
me_cube_003.use_remesh_fix_poles = True
me_cube_003.use_remesh_preserve_attributes = False
me_cube_003.update()

# ---- objects
ob_sun = bpy.data.objects.new('Sun', light_sun)
ob_cube = bpy.data.objects.new('Cube', me_cube_001)
ob_cube_001 = bpy.data.objects.new('Cube.001', me_cube_002)
ob_plane = bpy.data.objects.new('Plane', me_plane)
ob_cube_002 = bpy.data.objects.new('Cube.002', me_cube_003)

# ---- transforms, parenting, visibility, modifiers, constraints
ob_sun.location = (-8.328, 3.619, 4.795)
ob_sun.scale = (1.024, 1.024, 1.024)
ob_cube.location = (-0.05241, 0.03697, 4.068)
ob_cube.scale = (1.013, 1.013, 1.013)
_m = ob_cube.modifiers.new('Subdivision', 'SUBSURF')
_m.show_render = False
_m.levels = 4
ob_cube_001.location = (0.1109, 0.04519, 2.873)
ob_cube_001.scale = (1.024, 1.024, 1.024)
_m = ob_cube_001.modifiers.new('Subdivision', 'SUBSURF')
_m.show_render = False
_m.levels = 4
ob_plane.location = (0.4045, 0.00789, 1.737)
ob_cube_002.location = (-0.06417, 0.088, -0.1835)
ob_cube_002.rotation_euler = (-0.004284, -3.143, 0.005619)
ob_cube_002.scale = (1.024, 1.024, 1.024)
_m = ob_cube_002.modifiers.new('Subdivision', 'SUBSURF')
_m.show_render = False
_m.levels = 4

# ---- collection membership
col_collection.objects.link(ob_sun)
col_collection.objects.link(ob_cube)
col_collection.objects.link(ob_cube_001)
col_collection.objects.link(ob_plane)
col_collection.objects.link(ob_cube_002)

# ---- scene / render settings (as saved in the file)
scene.frame_start = 1; scene.frame_end = 250; scene.frame_set(4)
scene.render.engine = 'BLENDER_EEVEE_NEXT'
scene.cycles.use_denoising = False
scene.cycles.samples = 128
scene.cycles.sampling_pattern = 'TABULATED_SOBOL'
scene.cycles.use_adaptive_sampling = False
scene.cycles.use_light_tree = False
scene.view_settings.view_transform = 'Filmic'
bpy.context.view_layer.update()

# ---- added for rendering (the .blend has no active camera): camera
cam_auto = bpy.data.cameras.new('AutoCamera')
cam_auto.lens = 50.0
cam_auto.sensor_width = 36.0
cam_auto.clip_end = 1000.0
ob_auto_camera = bpy.data.objects.new('AutoCamera', cam_auto)
scene.collection.objects.link(ob_auto_camera)
ob_auto_camera.location = (8.33437, -9.97408, 8.0183)
ob_auto_camera.rotation_euler = (1.09748, -7.21219e-08, 0.694738)
scene.camera = ob_auto_camera
bpy.context.view_layer.update()
